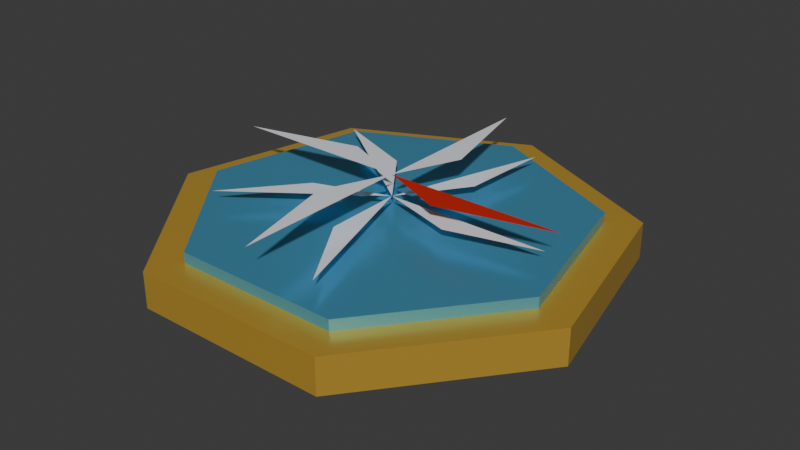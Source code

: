 # Source: item_explorer.blend  (saved by Blender 5.2.45; exported with 4.5.12 LTS)
import bpy
from mathutils import Matrix  # noqa: F401  (used for matrix-valued properties, if any)

bpy.ops.wm.read_factory_settings(use_empty=True)
scene = bpy.context.scene
scene.name = 'Scene'

# ---- collections
col_collection = bpy.data.collections.new('Collection'); scene.collection.children.link(col_collection)

# ---- materials (node trees are filled in below, after node groups)
mat_carbon = bpy.data.materials.new('Carbon')
mat_carbon.diffuse_color = (0.035, 0.043, 0.052, 1.0)
mat_gold = bpy.data.materials.new('Gold')
mat_gold.diffuse_color = (0.95, 0.58, 0.08, 1.0)
mat_reward_enamel_explorer = bpy.data.materials.new('Reward enamel explorer')
mat_reward_enamel_explorer.diffuse_color = (0.12, 0.47, 0.72, 1.0)
mat_headlamp = bpy.data.materials.new('Headlamp')
mat_headlamp.diffuse_color = (0.92, 0.94, 1.0, 1.0)
mat_tail_lamp = bpy.data.materials.new('Tail lamp')
mat_tail_lamp.diffuse_color = (0.7, 0.025, 0.015, 1.0)

# ---- material node trees
mat_carbon.use_nodes = True; mat_carbon.node_tree.nodes.clear()
_N = mat_carbon.node_tree.nodes; _L = mat_carbon.node_tree.links
n0 = _N.new('ShaderNodeBsdfPrincipled'); n0.name = 'プリンシプルBSDF'; n0.location = (-200, 100)
n0.inputs[0].default_value = (0.035, 0.043, 0.052, 1.0)
n0.inputs[1].default_value = 0.2
n0.inputs[2].default_value = 0.4
n0.inputs[10].default_value = 0.005
n1 = _N.new('ShaderNodeOutputMaterial'); n1.name = 'マテリアル出力'; n1.location = (200, 100)
_L.new(n0.outputs[0], n1.inputs[0])
n1.is_active_output = True
mat_gold.use_nodes = True; mat_gold.node_tree.nodes.clear()
_N = mat_gold.node_tree.nodes; _L = mat_gold.node_tree.links
n0 = _N.new('ShaderNodeBsdfPrincipled'); n0.name = 'プリンシプルBSDF'; n0.location = (-200, 100)
n0.inputs[0].default_value = (0.95, 0.58, 0.08, 1.0)
n0.inputs[1].default_value = 0.6
n0.inputs[2].default_value = 0.3
n0.inputs[10].default_value = 0.005
n1 = _N.new('ShaderNodeOutputMaterial'); n1.name = 'マテリアル出力'; n1.location = (200, 100)
_L.new(n0.outputs[0], n1.inputs[0])
n1.is_active_output = True
mat_reward_enamel_explorer.use_nodes = True; mat_reward_enamel_explorer.node_tree.nodes.clear()
_N = mat_reward_enamel_explorer.node_tree.nodes; _L = mat_reward_enamel_explorer.node_tree.links
n0 = _N.new('ShaderNodeBsdfPrincipled'); n0.name = 'プリンシプルBSDF'; n0.location = (-200, 100)
n0.inputs[0].default_value = (0.12, 0.47, 0.72, 1.0)
n0.inputs[1].default_value = 0.55
n0.inputs[2].default_value = 0.25
n0.inputs[10].default_value = 0.005
n1 = _N.new('ShaderNodeOutputMaterial'); n1.name = 'マテリアル出力'; n1.location = (200, 100)
_L.new(n0.outputs[0], n1.inputs[0])
n1.is_active_output = True
mat_headlamp.use_nodes = True; mat_headlamp.node_tree.nodes.clear()
_N = mat_headlamp.node_tree.nodes; _L = mat_headlamp.node_tree.links
n0 = _N.new('ShaderNodeBsdfPrincipled'); n0.name = 'プリンシプルBSDF'; n0.location = (-200, 100)
n0.inputs[0].default_value = (0.92, 0.94, 1.0, 1.0)
n0.inputs[1].default_value = 0.1
n0.inputs[2].default_value = 0.12
n0.inputs[10].default_value = 0.005
n1 = _N.new('ShaderNodeOutputMaterial'); n1.name = 'マテリアル出力'; n1.location = (200, 100)
_L.new(n0.outputs[0], n1.inputs[0])
n1.is_active_output = True
mat_tail_lamp.use_nodes = True; mat_tail_lamp.node_tree.nodes.clear()
_N = mat_tail_lamp.node_tree.nodes; _L = mat_tail_lamp.node_tree.links
n0 = _N.new('ShaderNodeBsdfPrincipled'); n0.name = 'プリンシプルBSDF'; n0.location = (-200, 100)
n0.inputs[0].default_value = (0.7, 0.025, 0.015, 1.0)
n0.inputs[1].default_value = 0.2
n0.inputs[2].default_value = 0.2
n0.inputs[10].default_value = 0.005
n1 = _N.new('ShaderNodeOutputMaterial'); n1.name = 'マテリアル出力'; n1.location = (200, 100)
_L.new(n0.outputs[0], n1.inputs[0])
n1.is_active_output = True

# ---- world
world_world = bpy.data.worlds.new('World'); scene.world = world_world
world_world.use_nodes = True; world_world.node_tree.nodes.clear()
_N = world_world.node_tree.nodes; _L = world_world.node_tree.links
n0 = _N.new('ShaderNodeOutputWorld'); n0.name = 'World Output'; n0.location = (200, 100)
n1 = _N.new('ShaderNodeBackground'); n1.name = 'Background'; n1.location = (-200, 100)
n1.inputs[0].default_value = (0.05088, 0.05088, 0.05088, 1.0)
_L.new(n1.outputs[0], n0.inputs[0])
n0.is_active_output = True
world_world.color = (0.05088, 0.05088, 0.05088)
world_world.sun_shadow_jitter_overblur = 0.0

# ---- meshes
me_mount = bpy.data.meshes.new('Mount')
me_mount.from_pydata([(-0.15, 0.15, -0.025), (0.15, 0.15, -0.025), (0.15, 0.15, 0.025), (-0.15, 0.15, 0.025), (-0.15, -0.15, -0.025), (0.15, -0.15, -0.025), (0.15, -0.15, 0.025), (-0.15, -0.15, 0.025)], [], [(0, 3, 2, 1), (4, 5, 6, 7), (0, 1, 5, 4), (3, 7, 6, 2), (0, 4, 7, 3), (1, 2, 6, 5)])
me_mount.materials.append(mat_carbon)
me_mount.update()
me_enamel_medallion = bpy.data.meshes.new('Enamel medallion')
me_enamel_medallion.from_pydata([(0.0, 0.32, 0.04), (-0.2502, 0.1995, 0.04), (-0.312, -0.07121, 0.04), (-0.1388, -0.2883, 0.04), (0.1388, -0.2883, 0.04), (0.312, -0.07121, 0.04), (0.2502, 0.1995, 0.04), (0.0, 0.32, 0.09), (-0.2502, 0.1995, 0.09), (-0.312, -0.07121, 0.09), (-0.1388, -0.2883, 0.09), (0.1388, -0.2883, 0.09), (0.312, -0.07121, 0.09), (0.2502, 0.1995, 0.09)], [], [(6, 5, 4, 3, 2, 1, 0), (7, 8, 9, 10, 11, 12, 13), (0, 1, 8, 7), (1, 2, 9, 8), (2, 3, 10, 9), (3, 4, 11, 10), (4, 5, 12, 11), (5, 6, 13, 12), (6, 0, 7, 13)])
me_enamel_medallion.materials.append(mat_gold)
me_enamel_medallion.update()
me_inset = bpy.data.meshes.new('Inset')
me_inset.from_pydata([(0.0, 0.27, 0.09), (-0.2111, 0.1683, 0.09), (-0.2632, -0.06008, 0.09), (-0.1171, -0.2433, 0.09), (0.1171, -0.2433, 0.09), (0.2632, -0.06008, 0.09), (0.2111, 0.1683, 0.09), (0.0, 0.27, 0.105), (-0.2111, 0.1683, 0.105), (-0.2632, -0.06008, 0.105), (-0.1171, -0.2433, 0.105), (0.1171, -0.2433, 0.105), (0.2632, -0.06008, 0.105), (0.2111, 0.1683, 0.105)], [], [(6, 5, 4, 3, 2, 1, 0), (7, 8, 9, 10, 11, 12, 13), (0, 1, 8, 7), (1, 2, 9, 8), (2, 3, 10, 9), (3, 4, 11, 10), (4, 5, 12, 11), (5, 6, 13, 12), (6, 0, 7, 13)])
me_inset.materials.append(mat_reward_enamel_explorer)
me_inset.update()
me_raised_emblem = bpy.data.meshes.new('Raised emblem')
me_raised_emblem.from_pydata([(0.0, 0.0, 0.125), (0.23, 0.0, 0.125), (0.1051, -0.03251, 0.125)], [], [(0, 1, 2)])
me_raised_emblem.materials.append(mat_headlamp)
me_raised_emblem.update()
me_raised_emblem_001 = bpy.data.meshes.new('Raised emblem.001')
me_raised_emblem_001.from_pydata([(0.0, 0.0, 0.125), (0.07107, -0.2187, 0.125), (0.001557, -0.11, 0.125)], [], [(0, 1, 2)])
me_raised_emblem_001.materials.append(mat_headlamp)
me_raised_emblem_001.update()
me_raised_emblem_002 = bpy.data.meshes.new('Raised emblem.002')
me_raised_emblem_002.from_pydata([(0.0, 0.0, 0.125), (-0.1861, -0.1352, 0.125), (-0.1041, -0.03547, 0.125)], [], [(0, 1, 2)])
me_raised_emblem_002.materials.append(mat_headlamp)
me_raised_emblem_002.update()
me_raised_emblem_003 = bpy.data.meshes.new('Raised emblem.003')
me_raised_emblem_003.from_pydata([(0.0, 0.0, 0.125), (-0.1861, 0.1352, 0.125), (-0.06591, 0.08807, 0.125)], [], [(0, 1, 2)])
me_raised_emblem_003.materials.append(mat_headlamp)
me_raised_emblem_003.update()
me_raised_emblem_004 = bpy.data.meshes.new('Raised emblem.004')
me_raised_emblem_004.from_pydata([(0.0, 0.0, 0.125), (0.07107, 0.2187, 0.125), (0.06339, 0.0899, 0.125)], [], [(0, 1, 2)])
me_raised_emblem_004.materials.append(mat_headlamp)
me_raised_emblem_004.update()
me_compass_needle = bpy.data.meshes.new('Compass needle')
me_compass_needle.from_pydata([(0.0, 0.0, 0.155), (0.25, 0.0, 0.155), (0.09211, -0.03894, 0.155)], [], [(0, 1, 2)])
me_compass_needle.materials.append(mat_tail_lamp)
me_compass_needle.update()
me_compass_needle_001 = bpy.data.meshes.new('Compass needle.001')
me_compass_needle_001.from_pydata([(0.0, 0.0, 0.155), (1.531e-17, -0.25, 0.155), (-0.03894, -0.09211, 0.155)], [], [(0, 1, 2)])
me_compass_needle_001.materials.append(mat_headlamp)
me_compass_needle_001.update()
me_compass_needle_002 = bpy.data.meshes.new('Compass needle.002')
me_compass_needle_002.from_pydata([(0.0, 0.0, 0.155), (-0.25, -3.062e-17, 0.155), (-0.09211, 0.03894, 0.155)], [], [(0, 1, 2)])
me_compass_needle_002.materials.append(mat_headlamp)
me_compass_needle_002.update()
me_compass_needle_003 = bpy.data.meshes.new('Compass needle.003')
me_compass_needle_003.from_pydata([(0.0, 0.0, 0.155), (-4.592e-17, 0.25, 0.155), (0.03894, 0.09211, 0.155)], [], [(0, 1, 2)])
me_compass_needle_003.materials.append(mat_headlamp)
me_compass_needle_003.update()

# ---- objects
ob_mount = bpy.data.objects.new('Mount', me_mount)
ob_enamel_medallion = bpy.data.objects.new('Enamel medallion', me_enamel_medallion)
ob_inset = bpy.data.objects.new('Inset', me_inset)
ob_raised_emblem = bpy.data.objects.new('Raised emblem', me_raised_emblem)
ob_raised_emblem_001 = bpy.data.objects.new('Raised emblem.001', me_raised_emblem_001)
ob_raised_emblem_002 = bpy.data.objects.new('Raised emblem.002', me_raised_emblem_002)
ob_raised_emblem_003 = bpy.data.objects.new('Raised emblem.003', me_raised_emblem_003)
ob_raised_emblem_004 = bpy.data.objects.new('Raised emblem.004', me_raised_emblem_004)
ob_compass_needle = bpy.data.objects.new('Compass needle', me_compass_needle)
ob_compass_needle_001 = bpy.data.objects.new('Compass needle.001', me_compass_needle_001)
ob_compass_needle_002 = bpy.data.objects.new('Compass needle.002', me_compass_needle_002)
ob_compass_needle_003 = bpy.data.objects.new('Compass needle.003', me_compass_needle_003)

# ---- transforms, parenting, visibility, modifiers, constraints
ob_mount.location = (0.0, 0.0, 0.025)
_m = ob_mount.modifiers.new('Crafted edge bevel', 'BEVEL')
_m.width = 0.012
_m.width_pct = 0.012
_m.segments = 2
ob_enamel_medallion.location = (0.0, 0.0, 0.0)
ob_inset.location = (0.0, 0.0, 0.0)
ob_raised_emblem.location = (0.0, 0.0, 0.0)
ob_raised_emblem_001.location = (0.0, 0.0, 0.0)
ob_raised_emblem_002.location = (0.0, 0.0, 0.0)
ob_raised_emblem_003.location = (0.0, 0.0, 0.0)
ob_raised_emblem_004.location = (0.0, 0.0, 0.0)
ob_compass_needle.location = (0.0, 0.0, 0.0)
ob_compass_needle_001.location = (0.0, 0.0, 0.0)
ob_compass_needle_002.location = (0.0, 0.0, 0.0)
ob_compass_needle_003.location = (0.0, 0.0, 0.0)

# ---- collection membership
col_collection.objects.link(ob_mount)
col_collection.objects.link(ob_enamel_medallion)
col_collection.objects.link(ob_inset)
col_collection.objects.link(ob_raised_emblem)
col_collection.objects.link(ob_raised_emblem_001)
col_collection.objects.link(ob_raised_emblem_002)
col_collection.objects.link(ob_raised_emblem_003)
col_collection.objects.link(ob_raised_emblem_004)
col_collection.objects.link(ob_compass_needle)
col_collection.objects.link(ob_compass_needle_001)
col_collection.objects.link(ob_compass_needle_002)
col_collection.objects.link(ob_compass_needle_003)

# ---- scene / render settings (as saved in the file)
scene.frame_start = 1; scene.frame_end = 250; scene.frame_set(1)
scene.render.engine = 'BLENDER_EEVEE_NEXT'
scene.render.bake_bias = 0.0
scene.render.bake_samples = 0
scene.render.compositor_device = 'GPU'
scene.eevee.use_volume_custom_range = False
scene.eevee.fast_gi_thickness_near = 0.1
scene.eevee.fast_gi_thickness_far = 0.0
scene.eevee.ray_tracing_options.screen_trace_thickness = 0.1
bpy.context.view_layer.update()

# ---- added for rendering (the .blend has no active camera and no usable light): camera, sun
cam_auto = bpy.data.cameras.new('AutoCamera')
cam_auto.lens = 50.0
cam_auto.sensor_width = 36.0
cam_auto.clip_end = 1000.0
ob_auto_camera = bpy.data.objects.new('AutoCamera', cam_auto)
scene.collection.objects.link(ob_auto_camera)
ob_auto_camera.location = (0.818907, -0.966844, 0.732626)
ob_auto_camera.rotation_euler = (1.09748, -7.21219e-08, 0.694738)
scene.camera = ob_auto_camera
light_auto_sun = bpy.data.lights.new('AutoSun', 'SUN')
light_auto_sun.energy = 3.0
light_auto_sun.angle = 0.0523599
ob_auto_sun = bpy.data.objects.new('AutoSun', light_auto_sun)
scene.collection.objects.link(ob_auto_sun)
ob_auto_sun.rotation_euler = (0.872665, 0.174533, 0.523599)
bpy.context.view_layer.update()
